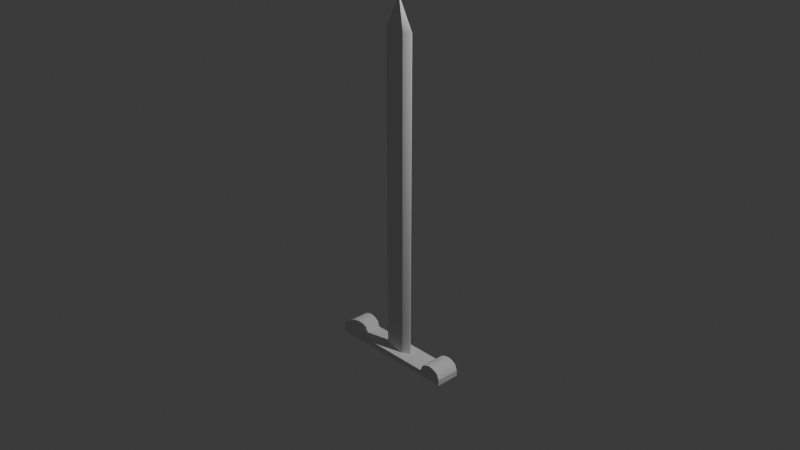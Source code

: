 # Source: spada_3.blend  (saved by Blender 4.3.34; exported with 4.5.12 LTS)
import bpy
from mathutils import Matrix  # noqa: F401  (used for matrix-valued properties, if any)

bpy.ops.wm.read_factory_settings(use_empty=True)
scene = bpy.context.scene
scene.name = 'Scene'

# ---- collections
col_collection = bpy.data.collections.new('Collection'); scene.collection.children.link(col_collection)

# ---- node groups
ng_smooth_by_angle = bpy.data.node_groups.new('Smooth by Angle', 'GeometryNodeTree')
_s = ng_smooth_by_angle.interface.new_socket(name='Mesh', in_out='OUTPUT', socket_type='NodeSocketGeometry')
_s = ng_smooth_by_angle.interface.new_socket(name='Mesh', in_out='INPUT', socket_type='NodeSocketGeometry')
_s = ng_smooth_by_angle.interface.new_socket(name='Angle', in_out='INPUT', socket_type='NodeSocketFloat')
_s.subtype = 'ANGLE'
_s.default_value = 0.5236
_s.min_value = 0.0
_s.max_value = 3.142
_s.description = 'Maximum face angle for smooth edges'
_s = ng_smooth_by_angle.interface.new_socket(name='Ignore Sharpness', in_out='INPUT', socket_type='NodeSocketBool')
_s.force_non_field = True
ng_smooth_by_angle.description = 'Set the sharpness of mesh edges based on the angle between the neighboring faces'
ng_smooth_by_angle.is_modifier = True
_N = ng_smooth_by_angle.nodes; _L = ng_smooth_by_angle.links
n0 = _N.new('GeometryNodeSetShadeSmooth'); n0.name = 'Set Shade Smooth'; n0.location = (120, -80)
n0.domain = 'EDGE'
n1 = _N.new('GeometryNodeSetShadeSmooth'); n1.name = 'Set Shade Smooth.001'; n1.location = (300, -80)
n2 = _N.new('NodeGroupOutput'); n2.name = 'Group Output'; n2.location = (480, -80)
n3 = _N.new('GeometryNodeInputMeshEdgeAngle'); n3.name = 'Edge Angle'; n3.location = (-440, -240)
n4 = _N.new('NodeGroupInput'); n4.name = 'Group Input'; n4.location = (-80, -80)
n5 = _N.new('GeometryNodeInputEdgeSmooth'); n5.name = 'Is Edge Smooth'; n5.location = (-260, -120)
n6 = _N.new('GeometryNodeInputShadeSmooth'); n6.name = 'Is Shade Smooth'; n6.location = (-440, -397)
n7 = _N.new('FunctionNodeCompare'); n7.name = 'Compare'; n7.location = (-260, -260)
n7.operation = 'LESS_EQUAL'
n7.inputs[6].default_value = (0.0, 0.0, 0.0, 0.0)
n7.inputs[7].default_value = (0.0, 0.0, 0.0, 0.0)
n8 = _N.new('FunctionNodeBooleanMath'); n8.name = 'Boolean Math.001'; n8.location = (-80, -260)
n9 = _N.new('NodeGroupInput'); n9.name = 'Group Input.001'; n9.location = (-440, -329)
n10 = _N.new('NodeGroupInput'); n10.name = 'Group Input.002'; n10.location = (-259, -189)
n11 = _N.new('FunctionNodeBooleanMath'); n11.name = 'Boolean Math'; n11.location = (-80, -149)
n11.operation = 'OR'
n12 = _N.new('FunctionNodeBooleanMath'); n12.name = 'Boolean Math.002'; n12.location = (-260, -380)
n12.operation = 'OR'
n13 = _N.new('NodeGroupInput'); n13.name = 'Group Input.003'; n13.location = (-440, -460)
_L.new(n3.outputs[0], n7.inputs[0])
_L.new(n1.outputs[0], n2.inputs[0])
_L.new(n9.outputs[1], n7.inputs[1])
_L.new(n7.outputs[0], n8.inputs[0])
_L.new(n4.outputs[0], n0.inputs[0])
_L.new(n0.outputs[0], n1.inputs[0])
_L.new(n8.outputs[0], n0.inputs[2])
_L.new(n10.outputs[2], n11.inputs[1])
_L.new(n5.outputs[0], n11.inputs[0])
_L.new(n11.outputs[0], n0.inputs[1])
_L.new(n13.outputs[2], n12.inputs[1])
_L.new(n6.outputs[0], n12.inputs[0])
_L.new(n12.outputs[0], n8.inputs[1])
n2.is_active_output = True

# ---- world
world_world = bpy.data.worlds.new('World'); scene.world = world_world
world_world.use_nodes = True; world_world.node_tree.nodes.clear()
_N = world_world.node_tree.nodes; _L = world_world.node_tree.links
n0 = _N.new('ShaderNodeOutputWorld'); n0.name = 'World Output'; n0.location = (300, 300)
n1 = _N.new('ShaderNodeBackground'); n1.name = 'Background'; n1.location = (10, 300)
n1.inputs[0].default_value = (0.05088, 0.05088, 0.05088, 1.0)
_L.new(n1.outputs[0], n0.inputs[0])
n0.is_active_output = True
world_world.color = (0.05088, 0.05088, 0.05088)
world_world.sun_shadow_jitter_overblur = 0.0

# ---- cameras
cam_camera = bpy.data.cameras.new('Camera')
cam_camera.clip_end = 100.0
cam_camera.ortho_scale = 7.314

# ---- lights
light_light = bpy.data.lights.new('Light', 'POINT')
light_light.energy = 1000.0
light_light.shadow_soft_size = 0.1

# ---- meshes
me_cube_001 = bpy.data.meshes.new('Cube.001')
me_cube_001.from_pydata([(-1.0, -1.0, -1.0), (-1.0, -1.0, 1.0), (-1.0, 1.0, -1.0), (-1.0, 1.0, 1.0), (1.0, -1.0, -1.0), (1.0, -1.0, 1.0), (1.0, 1.0, -1.0), (1.0, 1.0, 1.0), (0.8182, 1.0, -1.0), (0.6364, 1.0, -1.0), (0.4545, 1.0, -1.0), (0.2727, 1.0, -1.0), (0.09091, 1.0, -1.0), (-0.09091, 1.0, -1.0), (-0.2727, 1.0, -1.0), (-0.4545, 1.0, -1.0), (-0.6364, 1.0, -1.0), (-0.8182, 1.0, -1.0), (-0.6364, 1.0, 1.0), (-0.4545, 1.0, 1.0), (-0.06937, 0.03967, 1.0), (-0.03928, 0.03967, 1.0), (0.03932, 0.03967, 1.0), (0.06941, 0.03967, 1.0), (0.4545, 1.0, 1.0), (0.6364, 1.0, 1.0), (-0.8182, -1.0, -1.0), (-0.6364, -1.0, -1.0), (-0.4545, -1.0, -1.0), (-0.2727, -1.0, -1.0), (-0.09091, -1.0, -1.0), (0.09091, -1.0, -1.0), (0.2727, -1.0, -1.0), (0.4545, -1.0, -1.0), (0.6364, -1.0, -1.0), (0.8182, -1.0, -1.0), (0.6364, -1.0, 1.0), (0.4545, -1.0, 1.0), (0.06941, -0.03967, 1.0), (0.03932, -0.03967, 1.0), (-0.03928, -0.03967, 1.0), (-0.06937, -0.03967, 1.0), (-0.4545, -1.0, 1.0), (-0.6364, -1.0, 1.0), (-1.0, 1.0, 1.0), (-0.6364, 1.0, 1.0), (-0.8182, 1.0, 0.9967), (-0.9657, 1.0, 2.999), (-0.9268, 1.0, 3.621), (-0.8847, 1.0, 4.047), (-0.8406, 1.0, 4.263), (-0.7958, 1.0, 4.263), (-0.7516, 1.0, 4.047), (-0.7095, 1.0, 3.621), (-0.6707, 1.0, 2.999), (0.6364, 1.0, 1.0), (1.0, 1.0, 1.0), (0.8182, 1.0, 0.9967), (0.6707, 1.0, 2.999), (0.7095, 1.0, 3.621), (0.7516, 1.0, 4.047), (0.7958, 1.0, 4.263), (0.8406, 1.0, 4.263), (0.8847, 1.0, 4.047), (0.9268, 1.0, 3.621), (0.9657, 1.0, 2.999), (1.0, -1.0, 1.0), (0.6364, -1.0, 1.0), (0.8182, -1.0, 0.9967), (0.9657, -1.0, 2.999), (0.9268, -1.0, 3.621), (0.8847, -1.0, 4.047), (0.8406, -1.0, 4.263), (0.7958, -1.0, 4.263), (0.7516, -1.0, 4.047), (0.7095, -1.0, 3.621), (0.6707, -1.0, 2.999), (-0.6364, -1.0, 1.0), (-1.0, -1.0, 1.0), (-0.8182, -1.0, 0.9967), (-0.6707, -1.0, 2.999), (-0.7095, -1.0, 3.621), (-0.7516, -1.0, 4.047), (-0.7958, -1.0, 4.263), (-0.8406, -1.0, 4.263), (-0.8847, -1.0, 4.047), (-0.9268, -1.0, 3.621), (-0.9657, -1.0, 2.999), (-0.2727, 1.0, 1.0), (-0.09091, 1.0, 1.0), (0.09091, 1.0, 1.0), (0.2727, 1.0, 1.0), (0.2727, -1.0, 1.0), (0.09091, -1.0, 1.0), (-0.09091, -1.0, 1.0), (-0.2727, -1.0, 1.0), (0.1325, 0.3523, 1.0), (0.1325, -0.3523, 1.0), (-0.1325, 0.3523, 1.0), (-0.1325, -0.3523, 1.0), (-0.2339, 0.03711, 1.0), (0.2339, 0.03711, 1.0), (0.2339, -0.03711, 1.0), (-0.2339, -0.03711, 1.0), (0.1325, 0.3523, 111.3), (0.1325, -0.3523, 111.3), (-0.1325, 0.3523, 111.3), (-0.1325, -0.3523, 111.3), (-0.2339, 0.03711, 111.3), (0.2339, 0.03711, 111.3), (0.2339, -0.03711, 111.3), (-0.2339, -0.03711, 111.3), (8.315e-05, 1.0, -1.0), (8.32e-05, 1.0, 1.0), (8.32e-05, -1.0, -1.0), (8.315e-05, -1.0, 1.0), (5.301e-05, 0.03967, 1.0), (5.299e-05, -0.03967, 1.0), (0.0001212, 0.3523, 1.0), (0.0001212, -0.3523, 1.0), (0.0001212, 0.3523, 111.3), (0.0001212, -0.3523, 111.3), (0.1325, 0.3523, 111.3), (0.1325, -0.3523, 111.3), (-0.1325, 0.3523, 111.3), (-0.1325, -0.3523, 111.3), (0.0001212, 0.3523, 111.3), (0.0001212, -0.3523, 111.3), (1.731e-05, 0.0, 121.6)], [], [(0, 1, 3, 2), (55, 25, 36, 67), (6, 7, 5, 4), (27, 43, 77, 79, 26), (8, 6, 4, 35), (17, 46, 45, 18, 16), (9, 25, 55, 57, 8), (4, 5, 66, 68, 35), (25, 24, 37, 36), (24, 91, 92, 37), (21, 20, 100, 98), (23, 22, 96, 101), (117, 39, 97, 119), (88, 19, 42, 95), (19, 18, 43, 42), (7, 56, 66, 5), (2, 17, 26, 0), (17, 16, 27, 26), (16, 15, 28, 27), (15, 14, 29, 28), (14, 13, 30, 29), (112, 12, 31, 114), (12, 11, 32, 31), (11, 10, 33, 32), (10, 9, 34, 33), (9, 8, 35, 34), (35, 68, 67, 36, 34), (26, 79, 78, 1, 0), (34, 36, 37, 33), (33, 37, 92, 32), (32, 92, 93, 31), (114, 115, 94, 30), (30, 94, 95, 29), (29, 95, 42, 28), (28, 42, 43, 27), (44, 3, 1, 78), (18, 45, 77, 43), (16, 18, 19, 15), (15, 19, 88, 14), (14, 88, 89, 13), (112, 113, 90, 12), (12, 90, 91, 11), (11, 91, 24, 10), (10, 24, 25, 9), (8, 57, 56, 7, 6), (44, 47, 46), (47, 48, 46), (48, 49, 46), (49, 50, 46), (50, 51, 46), (51, 52, 46), (52, 53, 46), (53, 54, 46), (54, 45, 46), (55, 58, 57), (58, 59, 57), (59, 60, 57), (60, 61, 57), (61, 62, 57), (62, 63, 57), (63, 64, 57), (64, 65, 57), (65, 56, 57), (66, 69, 68), (69, 70, 68), (70, 71, 68), (71, 72, 68), (72, 73, 68), (73, 74, 68), (74, 75, 68), (75, 76, 68), (76, 67, 68), (77, 80, 79), (80, 81, 79), (81, 82, 79), (82, 83, 79), (83, 84, 79), (84, 85, 79), (85, 86, 79), (86, 87, 79), (87, 78, 79), (55, 67, 76, 58), (58, 76, 75, 59), (59, 75, 74, 60), (60, 74, 73, 61), (61, 73, 72, 62), (62, 72, 71, 63), (63, 71, 70, 64), (64, 70, 69, 65), (65, 69, 66, 56), (44, 78, 87, 47), (47, 87, 86, 48), (48, 86, 85, 49), (49, 85, 84, 50), (50, 84, 83, 51), (51, 83, 82, 52), (52, 82, 81, 53), (53, 81, 80, 54), (54, 80, 77, 45), (2, 3, 44, 46, 17), (20, 21, 89, 88), (116, 22, 90, 113), (22, 23, 91, 90), (38, 39, 93, 92), (117, 40, 94, 115), (40, 41, 95, 94), (23, 38, 92, 91), (41, 20, 88, 95), (101, 96, 104, 109), (119, 97, 105, 121), (102, 101, 109, 110), (20, 41, 103, 100), (41, 40, 99, 103), (39, 38, 102, 97), (116, 21, 98, 118), (38, 23, 101, 102), (124, 125, 128), (111, 107, 128), (98, 100, 108, 106), (100, 103, 111, 108), (103, 99, 107, 111), (97, 102, 110, 105), (118, 98, 106, 120), (96, 118, 120, 104), (22, 116, 118, 96), (99, 119, 121, 107), (39, 117, 115, 93), (21, 116, 113, 89), (13, 89, 113, 112), (31, 93, 115, 114), (13, 112, 114, 30), (40, 117, 119, 99), (123, 122, 128), (105, 110, 128), (104, 105, 128), (110, 109, 128), (107, 106, 128), (122, 126, 128), (108, 111, 128), (106, 108, 128), (125, 127, 128), (126, 124, 128), (127, 123, 128), (109, 104, 128)])
me_cube_001.polygons.foreach_set('use_smooth', [True] * 144)
_uv = me_cube_001.uv_layers.new(name='UVMap')
_uv.uv.foreach_set('vector', [0.375, 0.0, 0.625, 0.0, 0.625, 0.25, 0.375, 0.25, 0.6705, 0.5, 0.6705, 0.5, 0.6705, 0.75, 0.6705, 0.75, 0.375, 0.5, 0.625, 0.5, 0.625, 0.75, 0.375, 0.75, 0.375, 0.9545, 0.625, 0.9545, 0.625, 0.9545, 0.4458, 0.9773, 0.375, 0.9773, 0.3523, 0.5, 0.375, 0.5, 0.375, 0.75, 0.3523, 0.75, 0.375, 0.2727, 0.4458, 0.2727, 0.625, 0.2955, 0.625, 0.2955, 0.375, 0.2955, 0.375, 0.4545, 0.625, 0.4545, 0.625, 0.4545, 0.4458, 0.4773, 0.375, 0.4773, 0.375, 0.75, 0.625, 0.75, 0.625, 0.75, 0.4458, 0.7727, 0.375, 0.7727, 0.6705, 0.5, 0.6932, 0.5, 0.6932, 0.75, 0.6705, 0.75, 0.6932, 0.5, 0.7159, 0.5, 0.7159, 0.75, 0.6932, 0.75, 0.7614, 0.514, 0.7701, 0.514, 0.7701, 0.514, 0.7614, 0.514, 0.7299, 0.514, 0.7386, 0.514, 0.7386, 0.514, 0.7299, 0.514, 0.75, 0.736, 0.7386, 0.736, 0.7386, 0.736, 0.75, 0.736, 0.7841, 0.5, 0.8068, 0.5, 0.8068, 0.75, 0.7841, 0.75, 0.8068, 0.5, 0.8295, 0.5, 0.8295, 0.75, 0.8068, 0.75, 0.625, 0.5, 0.625, 0.5, 0.625, 0.75, 0.625, 0.75, 0.125, 0.5, 0.1477, 0.5, 0.1477, 0.75, 0.125, 0.75, 0.1477, 0.5, 0.1705, 0.5, 0.1705, 0.75, 0.1477, 0.75, 0.1705, 0.5, 0.1932, 0.5, 0.1932, 0.75, 0.1705, 0.75, 0.1932, 0.5, 0.2159, 0.5, 0.2159, 0.75, 0.1932, 0.75, 0.2159, 0.5, 0.2386, 0.5, 0.2386, 0.75, 0.2159, 0.75, 0.25, 0.5, 0.2614, 0.5, 0.2614, 0.75, 0.25, 0.75, 0.2614, 0.5, 0.2841, 0.5, 0.2841, 0.75, 0.2614, 0.75, 0.2841, 0.5, 0.3068, 0.5, 0.3068, 0.75, 0.2841, 0.75, 0.3068, 0.5, 0.3295, 0.5, 0.3295, 0.75, 0.3068, 0.75, 0.3295, 0.5, 0.3523, 0.5, 0.3523, 0.75, 0.3295, 0.75, 0.375, 0.7727, 0.4458, 0.7727, 0.625, 0.7955, 0.625, 0.7955, 0.375, 0.7955, 0.375, 0.9773, 0.4458, 0.9773, 0.625, 1.0, 0.625, 1.0, 0.375, 1.0, 0.375, 0.7955, 0.625, 0.7955, 0.625, 0.8182, 0.375, 0.8182, 0.375, 0.8182, 0.625, 0.8182, 0.625, 0.8409, 0.375, 0.8409, 0.375, 0.8409, 0.625, 0.8409, 0.625, 0.8636, 0.375, 0.8636, 0.375, 0.875, 0.625, 0.875, 0.625, 0.8864, 0.375, 0.8864, 0.375, 0.8864, 0.625, 0.8864, 0.625, 0.9091, 0.375, 0.9091, 0.375, 0.9091, 0.625, 0.9091, 0.625, 0.9318, 0.375, 0.9318, 0.375, 0.9318, 0.625, 0.9318, 0.625, 0.9545, 0.375, 0.9545, 0.875, 0.5, 0.875, 0.5, 0.875, 0.75, 0.875, 0.75, 0.8295, 0.5, 0.8295, 0.5, 0.8295, 0.75, 0.8295, 0.75, 0.375, 0.2955, 0.625, 0.2955, 0.625, 0.3182, 0.375, 0.3182, 0.375, 0.3182, 0.625, 0.3182, 0.625, 0.3409, 0.375, 0.3409, 0.375, 0.3409, 0.625, 0.3409, 0.625, 0.3636, 0.375, 0.3636, 0.375, 0.375, 0.625, 0.375, 0.625, 0.3864, 0.375, 0.3864, 0.375, 0.3864, 0.625, 0.3864, 0.625, 0.4091, 0.375, 0.4091, 0.375, 0.4091, 0.625, 0.4091, 0.625, 0.4318, 0.375, 0.4318, 0.375, 0.4318, 0.625, 0.4318, 0.625, 0.4545, 0.375, 0.4545, 0.375, 0.4773, 0.4458, 0.4773, 0.625, 0.5, 0.625, 0.5, 0.375, 0.5, 0.625, 0.25, 0.6196, 0.2543, 0.4458, 0.2727, 0.6196, 0.2543, 0.6034, 0.2591, 0.4458, 0.2727, 0.6034, 0.2591, 0.577, 0.2644, 0.4458, 0.2727, 0.577, 0.2644, 0.5191, 0.2727, 0.4458, 0.2727, 0.5191, 0.2727, 0.5191, 0.2727, 0.4458, 0.2727, 0.5191, 0.2727, 0.5115, 0.2727, 0.4458, 0.2727, 0.5115, 0.2727, 0.4964, 0.2727, 0.4458, 0.2727, 0.4964, 0.2727, 0.4743, 0.2727, 0.4458, 0.2727, 0.4743, 0.2727, 0.4459, 0.2727, 0.4458, 0.2727, 0.625, 0.4545, 0.6196, 0.4588, 0.4458, 0.4773, 0.6196, 0.4588, 0.6034, 0.4637, 0.4458, 0.4773, 0.6034, 0.4637, 0.577, 0.469, 0.4458, 0.4773, 0.577, 0.469, 0.5191, 0.4773, 0.4458, 0.4773, 0.5191, 0.4773, 0.5191, 0.4773, 0.4458, 0.4773, 0.5191, 0.4773, 0.5115, 0.4773, 0.4458, 0.4773, 0.5115, 0.4773, 0.4964, 0.4773, 0.4458, 0.4773, 0.4964, 0.4773, 0.4743, 0.4773, 0.4458, 0.4773, 0.4743, 0.4773, 0.4459, 0.4773, 0.4458, 0.4773, 0.4459, 0.7727, 0.3306, 0.7543, 0.4458, 0.7727, 0.3306, 0.7543, 0.3898, 0.7591, 0.4458, 0.7727, 0.3898, 0.7591, 0.4461, 0.7644, 0.4458, 0.7727, 0.4461, 0.7644, 0.5191, 0.7727, 0.4458, 0.7727, 0.5191, 0.7727, 0.5191, 0.7727, 0.4458, 0.7727, 0.5191, 0.7727, 0.625, 0.7871, 0.4458, 0.7727, 0.625, 0.7871, 0.625, 0.789, 0.4458, 0.7727, 0.625, 0.789, 0.625, 0.7919, 0.4458, 0.7727, 0.625, 0.7919, 0.625, 0.7955, 0.4458, 0.7727, 0.4459, 0.9773, 0.3306, 0.9588, 0.4458, 0.9773, 0.3306, 0.9588, 0.3898, 0.9637, 0.4458, 0.9773, 0.3898, 0.9637, 0.4461, 0.969, 0.4458, 0.9773, 0.4461, 0.969, 0.5191, 0.9773, 0.4458, 0.9773, 0.5191, 0.9773, 0.5191, 0.9773, 0.4458, 0.9773, 0.5191, 0.9773, 0.625, 0.9917, 0.4458, 0.9773, 0.625, 0.9917, 0.625, 0.9936, 0.4458, 0.9773, 0.625, 0.9936, 0.625, 0.9964, 0.4458, 0.9773, 0.625, 0.9964, 0.625, 1.0, 0.4458, 0.9773, 0.6705, 0.5, 0.6705, 0.75, 0.6669, 0.75, 0.6669, 0.5, 0.6669, 0.5, 0.6669, 0.75, 0.664, 0.75, 0.664, 0.5, 0.664, 0.5, 0.664, 0.75, 0.6621, 0.75, 0.6621, 0.5, 0.6621, 0.5, 0.6621, 0.75, 0.6611, 0.75, 0.6611, 0.5, 0.6611, 0.5, 0.6611, 0.75, 0.6343, 0.75, 0.6343, 0.5, 0.6343, 0.5, 0.6343, 0.75, 0.6333, 0.75, 0.6333, 0.5, 0.6333, 0.5, 0.6333, 0.75, 0.6314, 0.75, 0.6314, 0.5, 0.6314, 0.5, 0.6314, 0.75, 0.6286, 0.75, 0.6286, 0.5, 0.6286, 0.5, 0.6286, 0.75, 0.625, 0.75, 0.625, 0.5, 0.875, 0.5, 0.875, 0.75, 0.8714, 0.75, 0.8714, 0.5, 0.8714, 0.5, 0.8714, 0.75, 0.8686, 0.75, 0.8686, 0.5, 0.8686, 0.5, 0.8686, 0.75, 0.8667, 0.75, 0.8667, 0.5, 0.8667, 0.5, 0.8667, 0.75, 0.8657, 0.75, 0.8657, 0.5, 0.8657, 0.5, 0.8657, 0.75, 0.8389, 0.75, 0.8389, 0.5, 0.8389, 0.5, 0.8389, 0.75, 0.8379, 0.75, 0.8379, 0.5, 0.8379, 0.5, 0.8379, 0.75, 0.836, 0.75, 0.836, 0.5, 0.836, 0.5, 0.836, 0.75, 0.8331, 0.75, 0.8331, 0.5, 0.8331, 0.5, 0.8331, 0.75, 0.8295, 0.75, 0.8295, 0.5, 0.375, 0.25, 0.625, 0.25, 0.625, 0.25, 0.4458, 0.2727, 0.375, 0.2727, 0.7701, 0.514, 0.7614, 0.514, 0.7614, 0.5, 0.7841, 0.5, 0.75, 0.514, 0.7386, 0.514, 0.7386, 0.5, 0.75, 0.5, 0.7386, 0.514, 0.7299, 0.514, 0.7159, 0.5, 0.7386, 0.5, 0.7299, 0.736, 0.7386, 0.736, 0.7386, 0.75, 0.7159, 0.75, 0.75, 0.736, 0.7614, 0.736, 0.7614, 0.75, 0.75, 0.75, 0.7614, 0.736, 0.7701, 0.736, 0.7841, 0.75, 0.7614, 0.75, 0.7299, 0.514, 0.7299, 0.736, 0.7159, 0.75, 0.7159, 0.5, 0.7701, 0.736, 0.7701, 0.514, 0.7841, 0.5, 0.7841, 0.75, 0.7299, 0.514, 0.7386, 0.514, 0.7386, 0.514, 0.7299, 0.514, 0.75, 0.736, 0.7386, 0.736, 0.7386, 0.736, 0.75, 0.736, 0.7299, 0.736, 0.7299, 0.514, 0.7299, 0.514, 0.7299, 0.736, 0.7701, 0.514, 0.7701, 0.736, 0.7701, 0.736, 0.7701, 0.514, 0.7701, 0.736, 0.7614, 0.736, 0.7614, 0.736, 0.7701, 0.736, 0.7386, 0.736, 0.7299, 0.736, 0.7299, 0.736, 0.7386, 0.736, 0.75, 0.514, 0.7614, 0.514, 0.7614, 0.514, 0.75, 0.514, 0.7299, 0.736, 0.7299, 0.514, 0.7299, 0.514, 0.7299, 0.736, 0.7614, 0.514, 0.7614, 0.736, 0.7614, 0.514, 0.7701, 0.736, 0.7614, 0.736, 0.7701, 0.736, 0.7614, 0.514, 0.7701, 0.514, 0.7701, 0.514, 0.7614, 0.514, 0.7701, 0.514, 0.7701, 0.736, 0.7701, 0.736, 0.7701, 0.514, 0.7701, 0.736, 0.7614, 0.736, 0.7614, 0.736, 0.7701, 0.736, 0.7386, 0.736, 0.7299, 0.736, 0.7299, 0.736, 0.7386, 0.736, 0.75, 0.514, 0.7614, 0.514, 0.7614, 0.514, 0.75, 0.514, 0.7386, 0.514, 0.75, 0.514, 0.75, 0.514, 0.7386, 0.514, 0.7386, 0.514, 0.75, 0.514, 0.75, 0.514, 0.7386, 0.514, 0.7614, 0.736, 0.75, 0.736, 0.75, 0.736, 0.7614, 0.736, 0.7386, 0.736, 0.75, 0.736, 0.75, 0.75, 0.7386, 0.75, 0.7614, 0.514, 0.75, 0.514, 0.75, 0.5, 0.7614, 0.5, 0.375, 0.3636, 0.625, 0.3636, 0.625, 0.375, 0.375, 0.375, 0.375, 0.8636, 0.625, 0.8636, 0.625, 0.875, 0.375, 0.875, 0.2386, 0.5, 0.25, 0.5, 0.25, 0.75, 0.2386, 0.75, 0.7614, 0.736, 0.75, 0.736, 0.75, 0.736, 0.7614, 0.736, 0.7386, 0.736, 0.7386, 0.514, 0.7386, 0.736, 0.7386, 0.736, 0.7299, 0.736, 0.7386, 0.736, 0.7386, 0.514, 0.7386, 0.736, 0.7386, 0.514, 0.7299, 0.736, 0.7299, 0.514, 0.7299, 0.736, 0.7614, 0.736, 0.7614, 0.514, 0.7614, 0.736, 0.7386, 0.514, 0.75, 0.514, 0.7386, 0.514, 0.7701, 0.514, 0.7701, 0.736, 0.7701, 0.514, 0.7614, 0.514, 0.7701, 0.514, 0.7614, 0.514, 0.7614, 0.736, 0.75, 0.736, 0.7614, 0.736, 0.75, 0.514, 0.7614, 0.514, 0.75, 0.514, 0.75, 0.736, 0.7386, 0.736, 0.75, 0.736, 0.7299, 0.514, 0.7386, 0.514, 0.7299, 0.514])
me_cube_001.update()

# ---- objects
ob_light = bpy.data.objects.new('Light', light_light)
ob_camera = bpy.data.objects.new('Camera', cam_camera)
ob_empty = bpy.data.objects.new('Empty', None)
ob_cube = bpy.data.objects.new('Cube', me_cube_001)

# ---- transforms, parenting, visibility, modifiers, constraints
ob_light.location = (4.076, 1.005, 5.904)
ob_light.rotation_euler = (0.6503, 0.05522, 1.866)
ob_light.lock_rotations_4d = False
ob_light.empty_display_type = 'ARROWS'
ob_light.color = (0.0, 0.0, 0.0, 0.0)
ob_light.lineart.crease_threshold = 0.0
ob_camera.location = (7.359, -6.926, 4.958)
ob_camera.rotation_euler = (1.109, 0.0, 0.8149)
ob_camera.lock_rotations_4d = False
ob_camera.empty_display_type = 'ARROWS'
ob_camera.color = (0.0, 0.0, 0.0, 0.0)
ob_camera.display_type = 'WIRE'
ob_camera.lineart.crease_threshold = 0.0
ob_empty.location = (-0.1116, 0.0, -0.1103)
ob_empty.rotation_euler = (1.571, -0.9696, 3.142)
ob_empty.empty_display_type = 'IMAGE'
ob_empty.empty_display_size = 5.0
ob_empty.empty_image_depth = 'BACK'
ob_empty.show_empty_image_perspective = False
ob_empty.empty_image_side = 'FRONT'
ob_cube.location = (0.0, 0.0, -1.575)
ob_cube.scale = (0.7304, 0.1337, 0.03184)
_m = ob_cube.modifiers.new('Smooth by Angle', 'NODES')
_m.node_group = ng_smooth_by_angle
_m.use_pin_to_last = True
_m.show_group_selector = False

# ---- collection membership
col_collection.objects.link(ob_light)
col_collection.objects.link(ob_camera)
col_collection.objects.link(ob_empty)
col_collection.objects.link(ob_cube)

# ---- scene / render settings (as saved in the file)
scene.camera = ob_camera
scene.frame_start = 1; scene.frame_end = 250; scene.frame_set(1)
scene.render.engine = 'BLENDER_EEVEE_NEXT'
bpy.context.view_layer.update()
